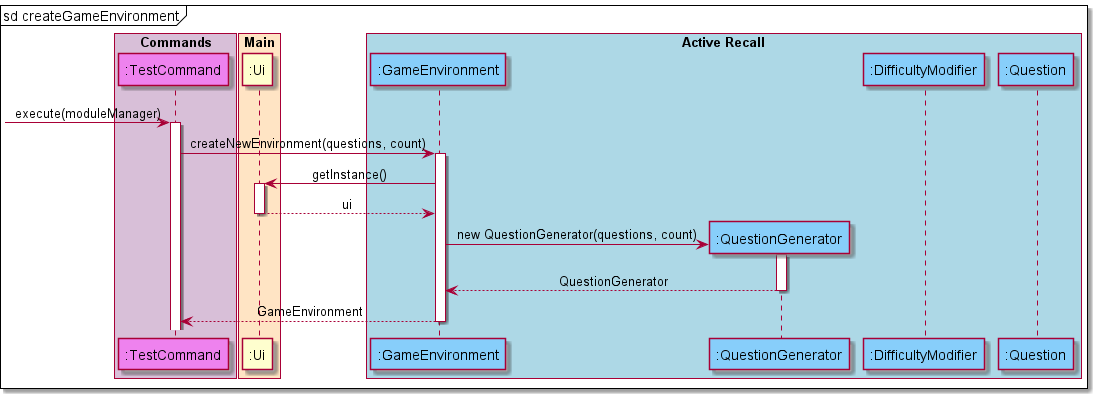

The diagram above was rendered by PlantUML. Its source (embedded in the PNG):
@startuml
'https://plantuml.com/sequence-diagram

skinparam sequenceMessageAlign center

mainframe sd createGameEnvironment

box "Commands" #thistle
participant ":TestCommand" as TestCommand #violet
endbox
box "Main" #bisque
participant ":Ui" as Ui
endbox
box "Active Recall" #lightblue
participant ":GameEnvironment" as GameEnvironment #lightskyblue
participant ":QuestionGenerator" as QuestionGenerator #lightskyblue
participant ":DifficultyModifier" as DifficultyModifier #lightskyblue
participant ":Question" as Question #lightskyblue
endbox

-> TestCommand : execute(moduleManager)
activate TestCommand
TestCommand -> GameEnvironment : createNewEnvironment(questions, count)
activate GameEnvironment
  GameEnvironment -> Ui : getInstance()
  activate Ui
  return ui
  create QuestionGenerator
  GameEnvironment -> QuestionGenerator : new QuestionGenerator(questions, count)
  activate QuestionGenerator
  return QuestionGenerator
return GameEnvironment

@enduml